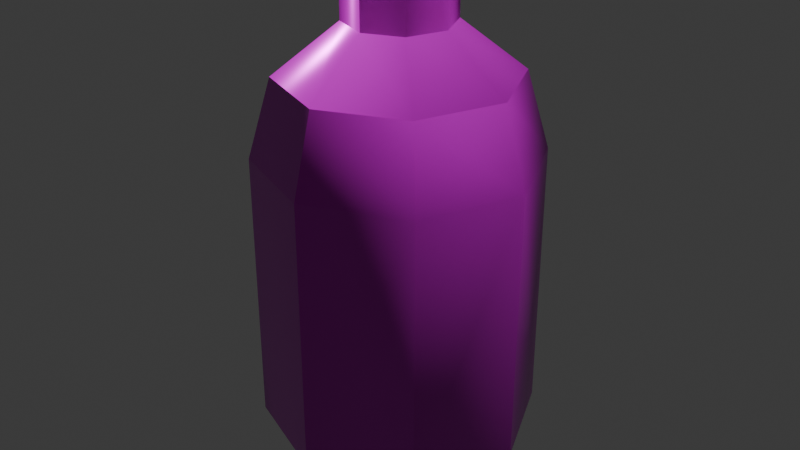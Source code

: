 # Source: soda-2.blend  (saved by Blender 5.0.119; exported with 4.5.12 LTS)
import bpy
from mathutils import Matrix  # noqa: F401  (used for matrix-valued properties, if any)

bpy.ops.wm.read_factory_settings(use_empty=True)
scene = bpy.context.scene
scene.name = 'Scene'

# ---- collections
col_collection = bpy.data.collections.new('Collection'); scene.collection.children.link(col_collection)

# ---- images (referenced by path relative to the original .blend; pixels are not part of the script)
import os
ASSET_DIR = os.environ.get("B2B_ASSET_DIR", "")  # directory of the original .blend (textures are referenced by path, not embedded)
HERE = os.path.dirname(os.path.abspath(__file__))  # packed textures are extracted next to this script under _unpacked/

def load_image(name, relpath, width, height, colorspace="sRGB"):
    """Load a texture the original file referenced (path relative to the .blend, or extracted next to this script)."""
    p = next((c for c in (os.path.join(HERE, relpath), os.path.join(ASSET_DIR, relpath)) if relpath and os.path.exists(c)), "")
    if p:
        img = bpy.data.images.load(p, check_existing=True)
        img.name = name
    else:  # same state as the original file: an image datablock whose file is absent (Cycles renders it pink)
        img = bpy.data.images.new(name, width, height)
        img.source = "FILE"
        img.filepath = "//" + (relpath or name)
    img.colorspace_settings.name = colorspace
    return img
img_soda_2_worm_001_height_png = load_image('soda-2_WORM.001_Height.png', 'textures/soda-2/soda-2_WORM.001_Height.png', 1024, 1024, 'Non-Color')
img_soda_2_worm_001_basecolor_png = load_image('soda-2_WORM.001_BaseColor.png', 'textures/soda-2/soda-2_WORM.001_BaseColor.png', 1024, 1024, 'sRGB')
img_soda_2_worm_001_metallic_png = load_image('soda-2_WORM.001_Metallic.png', 'textures/soda-2/soda-2_WORM.001_Metallic.png', 1024, 1024, 'Non-Color')
img_soda_2_worm_001_roughness_png = load_image('soda-2_WORM.001_Roughness.png', 'textures/soda-2/soda-2_WORM.001_Roughness.png', 1024, 1024, 'Non-Color')
img_soda_2_worm_001_normal_png = load_image('soda-2_WORM.001_Normal.png', 'textures/soda-2/soda-2_WORM.001_Normal.png', 1024, 1024, 'Non-Color')

# ---- materials (node trees are filled in below, after node groups)
mat_worm_001 = bpy.data.materials.new('WORM.001')
mat_worm_001.use_backface_culling_lightprobe_volume = False
mat_worm_001.use_transparent_shadow = False

# ---- material node trees
mat_worm_001.use_nodes = True; mat_worm_001.node_tree.nodes.clear()
_N = mat_worm_001.node_tree.nodes; _L = mat_worm_001.node_tree.links
n0 = _N.new('ShaderNodeBsdfPrincipled'); n0.name = 'Principled BSDF'; n0.location = (10, 300)
n0.distribution = 'GGX'
n0.subsurface_method = 'RANDOM_WALK_SKIN'
n0.inputs[3].default_value = 1.45
n0.inputs[27].default_value = (0.0, 0.0, 0.0, 1.0)
n0.inputs[28].default_value = 1.0
n1 = _N.new('ShaderNodeOutputMaterial'); n1.name = 'Material Output'; n1.location = (300, 300)
n2 = _N.new('ShaderNodeTexImage'); n2.name = 'Image Texture'; n2.location = (84, -876)
n2.label = 'Displacement'
n2.image = img_soda_2_worm_001_height_png
n3 = _N.new('ShaderNodeDisplacement'); n3.name = 'Displacement'; n3.location = (110, -400)
n4 = _N.new('ShaderNodeTexImage'); n4.name = 'Image Texture.001'; n4.location = (84, -36)
n4.label = 'Base Color'
n4.image = img_soda_2_worm_001_basecolor_png
n5 = _N.new('ShaderNodeTexImage'); n5.name = 'Image Texture.002'; n5.location = (84, -316)
n5.label = 'Metallic'
n5.image = img_soda_2_worm_001_metallic_png
n6 = _N.new('ShaderNodeTexImage'); n6.name = 'Image Texture.003'; n6.location = (84, -596)
n6.label = 'Roughness'
n6.image = img_soda_2_worm_001_roughness_png
n7 = _N.new('ShaderNodeTexImage'); n7.name = 'Image Texture.004'; n7.location = (84, -1156)
n7.label = 'Normal'
n7.image = img_soda_2_worm_001_normal_png
n8 = _N.new('ShaderNodeNormalMap'); n8.name = 'Normal Map'; n8.location = (-240, -620)
n9 = _N.new('ShaderNodeMapping'); n9.name = 'Mapping'; n9.location = (229, -36)
n10 = _N.new('NodeReroute'); n10.name = 'Reroute'; n10.location = (34, -706)
n10.width = 14
n10.socket_idname = 'NodeSocketVector'
n11 = _N.new('ShaderNodeTexCoord'); n11.name = 'Texture Coordinate'; n11.location = (29, -36)
n12 = _N.new('NodeFrame'); n12.name = 'Frame'; n12.location = (-1269, 336)
n12.label = 'Mapping'
n12.width = 398
n13 = _N.new('NodeFrame'); n13.name = 'Frame.001'; n13.location = (-624, 536)
n13.label = 'Textures'
n13.width = 353
n2.parent = n13
n4.parent = n13
n5.parent = n13
n6.parent = n13
n7.parent = n13
n9.parent = n12
n10.parent = n13
n11.parent = n12
_L.new(n0.outputs[0], n1.inputs[0])
_L.new(n2.outputs[0], n3.inputs[0])
_L.new(n3.outputs[0], n1.inputs[2])
_L.new(n4.outputs[0], n0.inputs[0])
_L.new(n5.outputs[0], n0.inputs[1])
_L.new(n6.outputs[0], n0.inputs[2])
_L.new(n7.outputs[0], n8.inputs[1])
_L.new(n8.outputs[0], n0.inputs[5])
_L.new(n10.outputs[0], n4.inputs[0])
_L.new(n10.outputs[0], n5.inputs[0])
_L.new(n10.outputs[0], n6.inputs[0])
_L.new(n10.outputs[0], n2.inputs[0])
_L.new(n10.outputs[0], n7.inputs[0])
_L.new(n9.outputs[0], n10.inputs[0])
_L.new(n11.outputs[2], n9.inputs[0])
n1.is_active_output = True

# ---- world
world_world = bpy.data.worlds.new('World'); scene.world = world_world
world_world.use_nodes = True; world_world.node_tree.nodes.clear()
_N = world_world.node_tree.nodes; _L = world_world.node_tree.links
n0 = _N.new('ShaderNodeOutputWorld'); n0.name = 'World Output'; n0.location = (200, 100)
n1 = _N.new('ShaderNodeBackground'); n1.name = 'Background'; n1.location = (-200, 100)
n1.inputs[0].default_value = (0.05088, 0.05088, 0.05088, 1.0)
_L.new(n1.outputs[0], n0.inputs[0])
n0.is_active_output = True
world_world.color = (0.05088, 0.05088, 0.05088)
world_world.sun_shadow_jitter_overblur = 0.0

# ---- meshes
me_soda_2 = bpy.data.meshes.new('Soda-2')
me_soda_2.from_pydata([(-1.232e-09, 0.1329, 0.3213), (0.09401, 0.09401, 0.3213), (0.1329, 1.339e-09, 0.3213), (-0.07861, -0.07861, 0.3962), (0.1112, 1.433e-09, 0.3962), (-0.07861, 0.07861, 0.3962), (0.03575, 0.03575, 0.4435), (-1.455e-09, 0.05055, 0.4435), (0.05055, 1.026e-09, 0.4435), (0.03575, 0.03575, 0.5), (-1.455e-09, 0.05055, 0.5), (0.05055, 1.026e-09, 0.5), (-1.455e-09, 1.026e-09, 0.5), (-1.232e-09, -0.1329, 0.3213), (0.09401, -0.09401, 0.3213), (-0.1112, 1.433e-09, 0.3962), (0.07861, 0.07861, 0.3962), (0.03575, -0.03575, 0.4435), (-1.455e-09, -0.05055, 0.4435), (0.03575, -0.03575, 0.5), (-1.455e-09, -0.05055, 0.5), (-0.09401, 0.09401, 0.3213), (-0.1329, 1.339e-09, 0.3213), (-1.627e-09, 0.1112, 0.3962), (0.07861, -0.07861, 0.3962), (-0.03575, 0.03575, 0.4435), (-0.05055, 1.026e-09, 0.4435), (-0.03575, 0.03575, 0.5), (-0.05055, 1.026e-09, 0.5), (-0.07017, -0.07017, 0.0004315), (-0.09924, 9.992e-10, 0.0004315), (-0.07017, 0.07017, 0.0004315), (-0.09401, -0.09401, 0.3213), (-1.627e-09, -0.1112, 0.3962), (-0.03575, -0.03575, 0.4435), (-0.03575, -0.03575, 0.5), (0.07017, -0.07017, 0.0004315), (-1.897e-10, -0.09924, 0.0004315), (0.09924, 9.992e-10, 0.0004315), (0.07017, 0.07017, 0.0004315), (-1.897e-10, 0.09924, 0.0004315), (-1.232e-09, 0.1329, 0.05537), (0.09401, 0.09401, 0.05537), (0.1329, 1.339e-09, 0.05537), (-1.232e-09, -0.1329, 0.05537), (0.09401, -0.09401, 0.05537), (-0.09401, 0.09401, 0.05537), (-0.1329, 1.339e-09, 0.05537), (-0.09401, -0.09401, 0.05537), (0.0, 0.0, 0.0004315)], [], [(41, 0, 1, 42), (42, 1, 2, 43), (16, 6, 8, 4), (5, 25, 7, 23), (1, 16, 4, 2), (8, 6, 9, 11), (6, 7, 10, 9), (9, 10, 12, 11), (44, 45, 14, 13), (45, 43, 2, 14), (4, 8, 17, 24), (33, 18, 34, 3), (21, 5, 23, 0), (2, 4, 24, 14), (8, 11, 19, 17), (17, 19, 20, 18), (41, 42, 39, 40), (19, 11, 12, 20), (47, 46, 31, 30), (41, 46, 21, 0), (46, 47, 22, 21), (15, 26, 25, 5), (3, 34, 26, 15), (13, 33, 3, 32), (22, 15, 5, 21), (26, 28, 27, 25), (25, 27, 10, 7), (42, 43, 38, 39), (27, 28, 12, 10), (46, 41, 40, 31), (44, 13, 32, 48), (48, 32, 22, 47), (14, 24, 33, 13), (23, 16, 1, 0), (32, 3, 15, 22), (7, 6, 16, 23), (26, 34, 35, 28), (34, 18, 20, 35), (44, 48, 29, 37), (48, 47, 30, 29), (43, 45, 36, 38), (35, 20, 12, 28), (45, 44, 37, 36), (39, 38, 49), (37, 29, 49), (36, 37, 49), (30, 31, 49), (31, 40, 49), (29, 30, 49), (40, 39, 49), (38, 36, 49), (24, 17, 18, 33)])
me_soda_2.polygons.foreach_set('use_smooth', [True] * 52)
_k = set([(6, 7), (6, 8), (7, 25), (8, 17), (9, 10), (9, 11), (10, 27), (11, 19), (17, 18), (18, 34), (19, 20), (20, 35), (25, 26), (26, 34), (27, 28), (28, 35), (29, 30), (29, 37), (30, 31), (31, 40), (36, 37), (36, 38), (38, 39), (39, 40)])
me_soda_2.attributes.new('sharp_edge', 'BOOLEAN', 'EDGE').data.foreach_set('value', [ (min(e.vertices), max(e.vertices)) in _k for e in me_soda_2.edges])
_uv = me_soda_2.uv_layers.new(name='UVMap')
_uv.uv.foreach_set('vector', [0.4523, 0.4951, 0.1453, 0.5003, 0.1419, 0.3878, 0.4478, 0.3703, 0.4478, 0.3703, 0.1419, 0.3878, 0.131, 0.2755, 0.4381, 0.2451, 0.7255, 0.545, 0.6419, 0.5087, 0.6405, 0.466, 0.7255, 0.4335, 0.5363, 0.6259, 0.5697, 0.5417, 0.6126, 0.5407, 0.648, 0.6242, 0.1419, 0.3878, 0.04682, 0.3941, 0.0391, 0.2856, 0.131, 0.2755, 0.6701, 0.7357, 0.6619, 0.7905, 0.598, 0.7673, 0.6086, 0.7356, 0.6619, 0.7905, 0.6343, 0.8439, 0.5626, 0.7981, 0.598, 0.7673, 0.598, 0.7673, 0.5626, 0.7981, 0.5624, 0.736, 0.6086, 0.7356, 0.4046, 0.0001515, 0.4223, 0.1207, 0.1155, 0.1633, 0.0895, 0.04655, 0.4223, 0.1207, 0.4381, 0.2451, 0.131, 0.2755, 0.1155, 0.1633, 0.7255, 0.4335, 0.6405, 0.466, 0.6092, 0.4373, 0.6464, 0.3538, 0.5334, 0.3535, 0.5666, 0.4393, 0.5374, 0.4707, 0.4533, 0.4334, 0.1437, 0.6125, 0.05121, 0.6079, 0.05438, 0.5018, 0.1453, 0.5003, 0.131, 0.2755, 0.0391, 0.2856, 0.02553, 0.1803, 0.1155, 0.1633, 0.6701, 0.7357, 0.6086, 0.7356, 0.5979, 0.7037, 0.6623, 0.6804, 0.6623, 0.6804, 0.5979, 0.7037, 0.5616, 0.6722, 0.6347, 0.6262, 0.7064, 0.003516, 0.8059, 0.1094, 0.7305, 0.1385, 0.6714, 0.08242, 0.5979, 0.7037, 0.6086, 0.7356, 0.5624, 0.736, 0.5616, 0.6722, 0.4533, 0.1016, 0.5603, 0.0001515, 0.5899, 0.07637, 0.5342, 0.1359, 0.4523, 0.4951, 0.453, 0.6206, 0.1437, 0.6125, 0.1453, 0.5003, 0.453, 0.6206, 0.4486, 0.7477, 0.1357, 0.7258, 0.1437, 0.6125, 0.4537, 0.5468, 0.5389, 0.5132, 0.5697, 0.5417, 0.5363, 0.6259, 0.4533, 0.4334, 0.5374, 0.4707, 0.5389, 0.5132, 0.4537, 0.5468, 0.09889, 0.9663, 0.0001516, 0.9339, 0.02616, 0.8249, 0.1224, 0.8424, 0.1357, 0.7258, 0.04177, 0.7158, 0.05121, 0.6079, 0.1437, 0.6125, 0.4533, 0.742, 0.5172, 0.7365, 0.5264, 0.7687, 0.468, 0.7945, 0.468, 0.7945, 0.5264, 0.7687, 0.5626, 0.7981, 0.496, 0.8439, 0.8059, 0.1094, 0.8027, 0.2538, 0.7246, 0.2197, 0.7305, 0.1385, 0.5264, 0.7687, 0.5172, 0.7365, 0.5624, 0.736, 0.5626, 0.7981, 0.5603, 0.0001515, 0.7064, 0.003516, 0.6714, 0.08242, 0.5899, 0.07637, 0.4251, 0.9998, 0.09889, 0.9663, 0.1224, 0.8424, 0.4379, 0.875, 0.4379, 0.875, 0.1224, 0.8424, 0.1357, 0.7258, 0.4486, 0.7477, 0.1155, 0.1633, 0.02553, 0.1803, 0.0001516, 0.07956, 0.0895, 0.04655, 0.05438, 0.5018, 0.04682, 0.3941, 0.1419, 0.3878, 0.1453, 0.5003, 0.1224, 0.8424, 0.02616, 0.8249, 0.04177, 0.7158, 0.1357, 0.7258, 0.6126, 0.5407, 0.6419, 0.5087, 0.7255, 0.545, 0.648, 0.6242, 0.4533, 0.742, 0.4586, 0.6839, 0.5262, 0.7048, 0.5172, 0.7365, 0.4586, 0.6839, 0.4853, 0.6271, 0.5616, 0.6722, 0.5262, 0.7048, 0.5578, 0.3532, 0.4533, 0.2518, 0.53, 0.216, 0.586, 0.2756, 0.4533, 0.2518, 0.4533, 0.1016, 0.5342, 0.1359, 0.53, 0.216, 0.8027, 0.2538, 0.699, 0.3529, 0.6688, 0.2791, 0.7246, 0.2197, 0.5262, 0.7048, 0.5616, 0.6722, 0.5624, 0.736, 0.5172, 0.7365, 0.699, 0.3529, 0.5578, 0.3532, 0.586, 0.2756, 0.6688, 0.2791, 0.7305, 0.1385, 0.7246, 0.2197, 0.6294, 0.178, 0.586, 0.2756, 0.53, 0.216, 0.6294, 0.178, 0.6688, 0.2791, 0.586, 0.2756, 0.6294, 0.178, 0.5342, 0.1359, 0.5899, 0.07637, 0.6294, 0.178, 0.5899, 0.07637, 0.6714, 0.08242, 0.6294, 0.178, 0.53, 0.216, 0.5342, 0.1359, 0.6294, 0.178, 0.6714, 0.08242, 0.7305, 0.1385, 0.6294, 0.178, 0.7246, 0.2197, 0.6688, 0.2791, 0.6294, 0.178, 0.6464, 0.3538, 0.6092, 0.4373, 0.5666, 0.4393, 0.5334, 0.3535])
me_soda_2.materials.append(mat_worm_001)
me_soda_2.update()

# ---- objects
ob_soda_2 = bpy.data.objects.new('Soda-2', me_soda_2)

# ---- transforms, parenting, visibility, modifiers, constraints
ob_soda_2.location = (0.0, 0.0, 0.0)

# ---- collection membership
col_collection.objects.link(ob_soda_2)

# ---- scene / render settings (as saved in the file)
scene.frame_start = 1; scene.frame_end = 250; scene.frame_set(1)
scene.render.engine = 'BLENDER_EEVEE_NEXT'
scene.render.bake_bias = 0.0
scene.render.bake_samples = 0
scene.cycles.sampling_pattern = 'TABULATED_SOBOL'
scene.eevee.use_volume_custom_range = False
bpy.context.view_layer.update()

# ---- added for rendering (the .blend has no active camera and no usable light): camera, sun
cam_auto = bpy.data.cameras.new('AutoCamera')
cam_auto.lens = 50.0
cam_auto.sensor_width = 36.0
cam_auto.clip_end = 1000.0
ob_auto_camera = bpy.data.objects.new('AutoCamera', cam_auto)
scene.collection.objects.link(ob_auto_camera)
ob_auto_camera.location = (0.578528, -0.694234, 0.713041)
ob_auto_camera.rotation_euler = (1.09748, -7.21219e-08, 0.694738)
scene.camera = ob_auto_camera
light_auto_sun = bpy.data.lights.new('AutoSun', 'SUN')
light_auto_sun.energy = 3.0
light_auto_sun.angle = 0.0523599
ob_auto_sun = bpy.data.objects.new('AutoSun', light_auto_sun)
scene.collection.objects.link(ob_auto_sun)
ob_auto_sun.rotation_euler = (0.872665, 0.174533, 0.523599)
bpy.context.view_layer.update()
